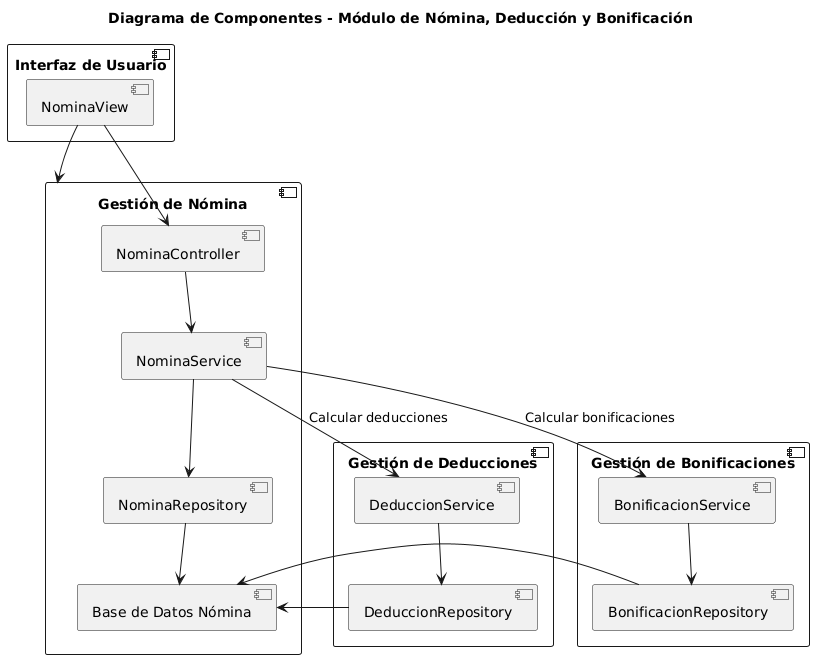

The diagram above was rendered by PlantUML. Its source (embedded in the PNG):
@startuml
title Diagrama de Componentes - Módulo de Nómina, Deducción y Bonificación

component "Gestión de Nómina" {
    [NominaController] --> [NominaService]
    [NominaService] --> [NominaRepository]
    [NominaRepository] --> [Base de Datos Nómina]
}

component "Gestión de Deducciones" {
    [DeduccionService] --> [DeduccionRepository]
    [DeduccionRepository] --> [Base de Datos Nómina]
}

component "Gestión de Bonificaciones" {
    [BonificacionService] --> [BonificacionRepository]
    [BonificacionRepository] --> [Base de Datos Nómina]
}

component "Interfaz de Usuario" {
    [NominaView] --> [NominaController]
}

[NominaView] --> [Gestión de Nómina]

[NominaService] --> [DeduccionService] : Calcular deducciones
[NominaService] --> [BonificacionService] : Calcular bonificaciones
@enduml